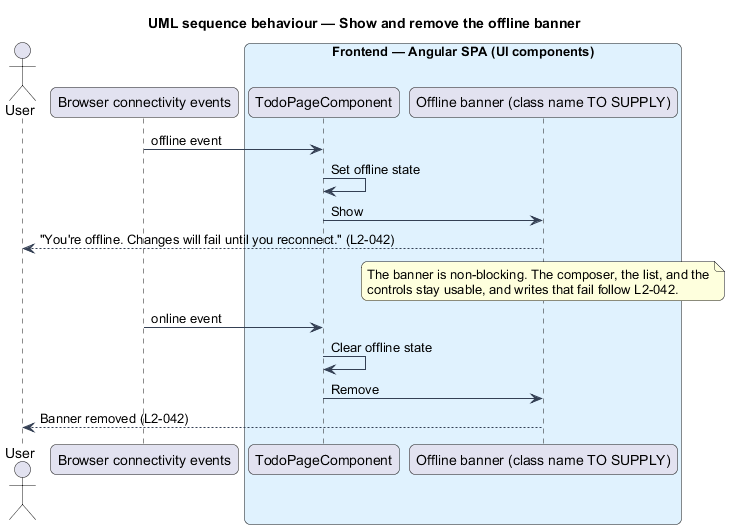

The diagram above was rendered by PlantUML. Its source (embedded in the PNG):
@startuml
title UML sequence behaviour — Show and remove the offline banner
skinparam backgroundColor #FFFFFF
skinparam shadowing false
skinparam roundcorner 12
skinparam defaultFontName Arial
skinparam ArrowColor #344054
skinparam rectangle {
  BorderColor #344054
  FontColor #101828
}
skinparam package {
  BorderColor #667085
  FontColor #101828
  BackgroundColor #F9FAFB
}
actor "User" as user
participant "Browser connectivity events" as browser
box "Frontend — Angular SPA (UI components)" #E0F2FE
  participant "TodoPageComponent" as page
  participant "Offline banner (class name TO SUPPLY)" as banner
end box
browser -> page : offline event
page -> page : Set offline state
page -> banner : Show
banner --> user : "You're offline. Changes will fail until you reconnect." (L2-042)
note over banner
  The banner is non-blocking. The composer, the list, and the
  controls stay usable, and writes that fail follow L2-042.
end note
browser -> page : online event
page -> page : Clear offline state
page -> banner : Remove
banner --> user : Banner removed (L2-042)
@enduml